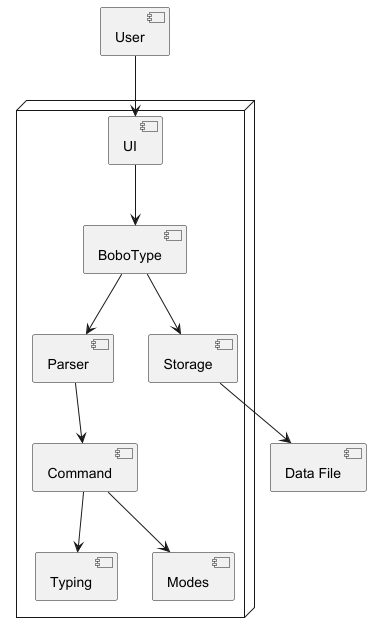

The diagram above was rendered by PlantUML. Its source (embedded in the PNG):
@startuml
'https://plantuml.com/component-diagram

[User]
[Data File]


node {
  [UI]
  [Parser]
  [BoboType]
  [Storage]
  [Typing]
  [Command]
  [Modes]
}


[User] --> [UI]
[UI] --> [BoboType]
[BoboType] --> [Parser]
[BoboType] --> [Storage]
[Parser] --> [Command]
[Command] --> [Typing]
[Command] --> [Modes]
[Storage] --> [Data File]

@enduml